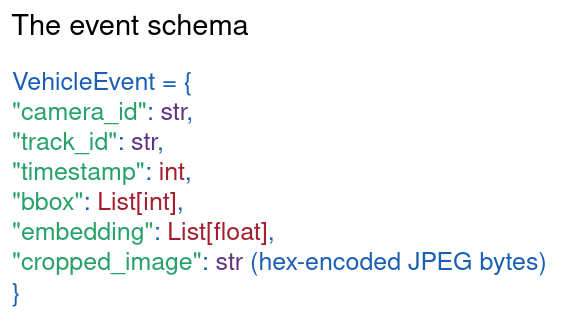

The diagram above was exported from draw.io. Its source (the exported page's mxGraphModel, read from the mxfile embedded in the PNG):
<mxGraphModel dx="1426" dy="798" grid="1" gridSize="10" guides="1" tooltips="1" connect="1" arrows="1" fold="1" page="1" pageScale="1" pageWidth="827" pageHeight="1169" math="0" shadow="0">
  <root>
    <mxCell id="0" />
    <mxCell id="1" parent="0" />
    <mxCell id="Xb5hBUc7yYxxqlZiBMQc-1" parent="1" style="text;whiteSpace=wrap;html=1;" value="&lt;font style=&quot;font-size: 25px; color: light-dark(rgb(26, 95, 180), rgb(237, 237, 237));&quot;&gt;&lt;span class=&quot;ͼt&quot;&gt;VehicleEvent&lt;/span&gt;&lt;span&gt; &lt;/span&gt;&lt;span class=&quot;ͼn&quot;&gt;=&lt;/span&gt;&lt;span&gt; {&lt;/span&gt;&lt;br&gt;&lt;/font&gt;&lt;div&gt;&lt;font style=&quot;font-size: 25px; color: light-dark(rgb(26, 95, 180), rgb(237, 237, 237));&quot;&gt;&lt;span&gt;    &lt;/span&gt;&lt;/font&gt;&lt;span style=&quot;color: light-dark(rgb(38, 162, 105), rgb(237, 237, 237));&quot;&gt;&lt;/span&gt;&lt;font style=&quot;font-size: 25px; color: light-dark(rgb(38, 162, 105), rgb(237, 237, 237));&quot;&gt;&lt;span class=&quot;ͼr&quot;&gt;&quot;camera_id&quot;&lt;/span&gt;&lt;/font&gt;&lt;font style=&quot;font-size: 25px; color: light-dark(rgb(26, 95, 180), rgb(237, 237, 237));&quot;&gt;&lt;span&gt;: &lt;/span&gt;&lt;/font&gt;&lt;font style=&quot;font-size: 25px; color: light-dark(rgb(97, 53, 131), rgb(237, 237, 237));&quot;&gt;&lt;span class=&quot;ͼt&quot;&gt;str&lt;/span&gt;&lt;/font&gt;&lt;font style=&quot;font-size: 25px; color: light-dark(rgb(26, 95, 180), rgb(237, 237, 237));&quot;&gt;&lt;span&gt;,&lt;/span&gt;&lt;/font&gt;&lt;/div&gt;&lt;div&gt;&lt;font style=&quot;font-size: 25px; color: light-dark(rgb(38, 162, 105), rgb(237, 237, 237));&quot;&gt;&lt;span&gt;&quot;track_id&quot;&lt;/span&gt;&lt;/font&gt;&lt;font style=&quot;font-size: 25px; color: light-dark(rgb(26, 95, 180), rgb(237, 237, 237));&quot;&gt;&lt;span&gt;: &lt;/span&gt;&lt;/font&gt;&lt;font style=&quot;font-size: 25px; color: light-dark(rgb(97, 53, 131), rgb(237, 237, 237));&quot;&gt;&lt;span&gt;str&lt;/span&gt;&lt;/font&gt;&lt;font style=&quot;font-size: 25px; color: light-dark(rgb(26, 95, 180), rgb(237, 237, 237));&quot;&gt;&lt;span&gt;,&lt;/span&gt;&lt;/font&gt;&lt;/div&gt;&lt;div&gt;&lt;font style=&quot;font-size: 25px; color: light-dark(rgb(26, 95, 180), rgb(237, 237, 237));&quot;&gt;&lt;span&gt;    &lt;/span&gt;&lt;/font&gt;&lt;font style=&quot;font-size: 25px; color: light-dark(rgb(38, 162, 105), rgb(237, 237, 237));&quot;&gt;&lt;span class=&quot;ͼr&quot;&gt;&quot;timestamp&quot;&lt;/span&gt;&lt;/font&gt;&lt;font style=&quot;font-size: 25px; color: light-dark(rgb(26, 95, 180), rgb(237, 237, 237));&quot;&gt;&lt;span&gt;: &lt;/span&gt;&lt;/font&gt;&lt;font style=&quot;font-size: 25px; color: light-dark(rgb(165, 29, 45), rgb(237, 237, 237));&quot;&gt;&lt;span class=&quot;ͼt&quot;&gt;int&lt;/span&gt;&lt;/font&gt;&lt;font style=&quot;font-size: 25px; color: light-dark(rgb(26, 95, 180), rgb(237, 237, 237));&quot;&gt;&lt;span&gt;,&lt;/span&gt;&lt;/font&gt;&lt;/div&gt;&lt;div&gt;&lt;font style=&quot;font-size: 25px; color: light-dark(rgb(38, 162, 105), rgb(237, 237, 237));&quot;&gt;&lt;span class=&quot;ͼr&quot;&gt;&quot;bbox&quot;&lt;/span&gt;&lt;/font&gt;&lt;font style=&quot;font-size: 25px; color: light-dark(rgb(26, 95, 180), rgb(237, 237, 237));&quot;&gt;&lt;span&gt;: &lt;/span&gt;&lt;/font&gt;&lt;font style=&quot;font-size: 25px; color: light-dark(rgb(165, 29, 45), rgb(237, 237, 237));&quot;&gt;&lt;span class=&quot;ͼt&quot;&gt;List&lt;/span&gt;&lt;span&gt;[int&lt;/span&gt;&lt;span&gt;]&lt;/span&gt;&lt;/font&gt;&lt;font style=&quot;font-size: 25px; color: light-dark(rgb(26, 95, 180), rgb(237, 237, 237));&quot;&gt;&lt;span&gt;,&lt;/span&gt;&lt;/font&gt;&lt;/div&gt;&lt;font style=&quot;font-size: 25px; color: light-dark(rgb(26, 95, 180), rgb(237, 237, 237));&quot;&gt;&lt;span&gt;    &lt;/span&gt;&lt;/font&gt;&lt;font style=&quot;font-size: 25px; color: light-dark(rgb(38, 162, 105), rgb(237, 237, 237));&quot;&gt;&lt;span class=&quot;ͼr&quot;&gt;&quot;embedding&quot;&lt;/span&gt;&lt;/font&gt;&lt;font style=&quot;font-size: 25px; color: light-dark(rgb(26, 95, 180), rgb(237, 237, 237));&quot;&gt;&lt;span&gt;: &lt;/span&gt;&lt;/font&gt;&lt;font style=&quot;font-size: 25px; color: light-dark(rgb(165, 29, 45), rgb(237, 237, 237));&quot;&gt;&lt;span class=&quot;ͼt&quot;&gt;List&lt;/span&gt;&lt;span&gt;[&lt;/span&gt;&lt;span class=&quot;ͼt&quot;&gt;float&lt;/span&gt;&lt;span&gt;]&lt;/span&gt;&lt;/font&gt;&lt;font style=&quot;font-size: 25px; color: light-dark(rgb(26, 95, 180), rgb(237, 237, 237));&quot;&gt;&lt;span&gt;,&lt;/span&gt;&lt;br&gt;&lt;span&gt;    &lt;/span&gt;&lt;/font&gt;&lt;font style=&quot;font-size: 25px; color: light-dark(rgb(38, 162, 105), rgb(237, 237, 237));&quot;&gt;&lt;span class=&quot;ͼr&quot;&gt;&quot;cropped_image&quot;&lt;/span&gt;&lt;/font&gt;&lt;font style=&quot;font-size: 25px; color: light-dark(rgb(26, 95, 180), rgb(237, 237, 237));&quot;&gt;&lt;span&gt;: &lt;/span&gt;&lt;/font&gt;&lt;font style=&quot;font-size: 25px; color: light-dark(rgb(97, 53, 131), rgb(237, 237, 237));&quot;&gt;&lt;span class=&quot;ͼt&quot;&gt;str&lt;/span&gt;&lt;/font&gt;&lt;font style=&quot;font-size: 25px; color: light-dark(rgb(99, 69, 44), rgb(237, 237, 237));&quot;&gt;&amp;nbsp;&lt;/font&gt;&lt;font style=&quot;font-size: 25px; color: light-dark(rgb(26, 95, 180), rgb(237, 237, 237));&quot;&gt;(hex-encoded JPEG bytes)&lt;/font&gt;&lt;font style=&quot;font-size: 26px; color: rgba(0, 0, 0, 0);&quot;&gt;&lt;font style=&quot;color: light-dark(rgb(26, 95, 180), rgb(237, 237, 237));&quot;&gt;&lt;span class=&quot;ͼt&quot;&gt;&lt;/span&gt;&lt;/font&gt;&lt;/font&gt;&lt;font style=&quot;font-size: 25px; color: light-dark(rgb(26, 95, 180), rgb(237, 237, 237));&quot;&gt;&lt;br&gt;&lt;span&gt;}&lt;/span&gt;&lt;/font&gt;" vertex="1">
      <mxGeometry height="250" width="550" x="130" y="180" as="geometry" />
    </mxCell>
    <mxCell id="Xb5hBUc7yYxxqlZiBMQc-2" parent="1" style="text;html=1;whiteSpace=wrap;strokeColor=none;fillColor=none;align=center;verticalAlign=middle;rounded=0;" value="&lt;font style=&quot;font-size: 29px;&quot;&gt;The event schema&lt;/font&gt;" vertex="1">
      <mxGeometry height="30" width="240" x="130" y="130" as="geometry" />
    </mxCell>
  </root>
</mxGraphModel>